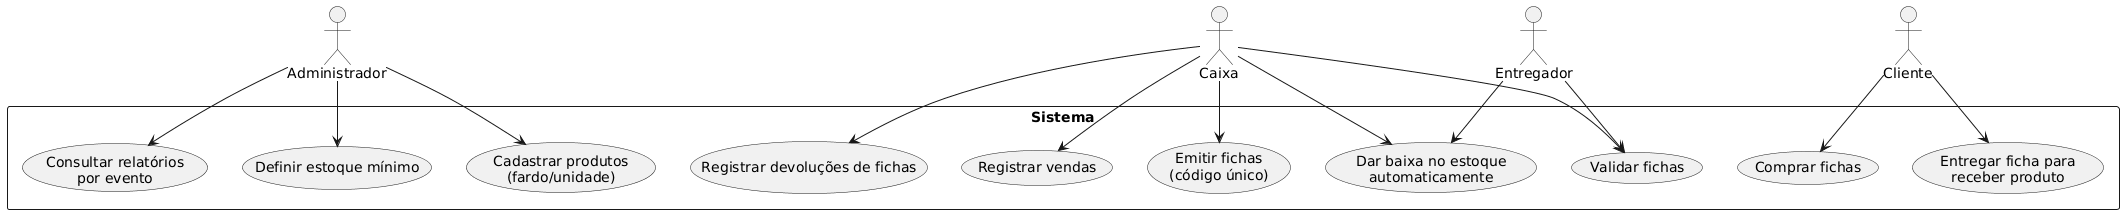

The diagram above was rendered by PlantUML. Its source (embedded in the PNG):
@startuml
top to bottom direction
skinparam packageStyle rectangle

actor "Administrador" as Admin
actor "Caixa" as Caixa
actor "Cliente" as Cliente
actor "Entregador" as Entregador


rectangle Sistema {
  usecase "Definir estoque mínimo" as UC1
  usecase "Cadastrar produtos\n(fardo/unidade)" as UC2
  usecase "Consultar relatórios\npor evento" as UC3
  usecase "Registrar vendas" as UC4
  usecase "Emitir fichas\n(código único)" as UC5
  usecase "Registrar devoluções de fichas" as UC6
  usecase "Validar fichas" as UC7
  usecase "Dar baixa no estoque\nautomaticamente" as UC8
  usecase "Comprar fichas" as UC9
  usecase "Entregar ficha para\nreceber produto" as UC10
}

Admin --> UC1
Admin --> UC2
Admin --> UC3

Caixa --> UC4
Caixa --> UC5
Caixa --> UC6
Caixa --> UC7
Caixa --> UC8

Cliente --> UC9
Cliente --> UC10
Entregador --> UC8
Entregador --> UC7
@enduml